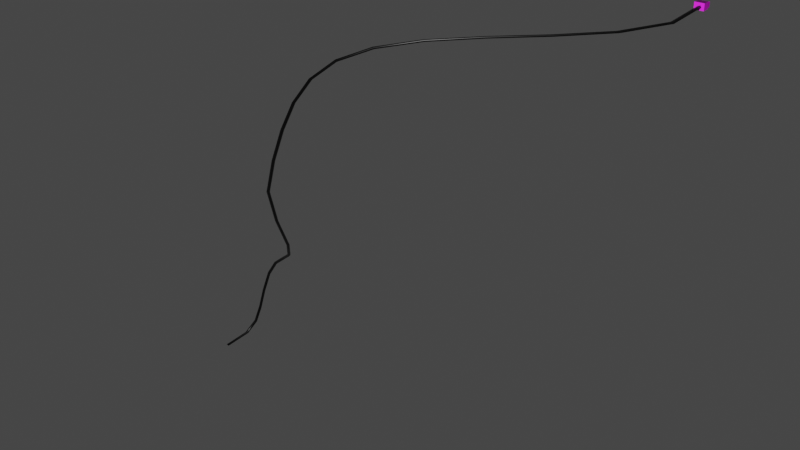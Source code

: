 # Source: PROV3_2_.blend  (saved by Blender 3.0.42; exported with 4.5.12 LTS)
import bpy
from mathutils import Matrix  # noqa: F401  (used for matrix-valued properties, if any)

bpy.ops.wm.read_factory_settings(use_empty=True)
scene = bpy.context.scene
scene.name = 'Scene'

# ---- collections
col_collection = bpy.data.collections.new('Collection'); scene.collection.children.link(col_collection)

# ---- images (referenced by path relative to the original .blend; pixels are not part of the script)
import os
ASSET_DIR = os.environ.get("B2B_ASSET_DIR", "")  # directory of the original .blend (textures are referenced by path, not embedded)
HERE = os.path.dirname(os.path.abspath(__file__))  # packed textures are extracted next to this script under _unpacked/

def load_image(name, relpath, width, height, colorspace="sRGB"):
    """Load a texture the original file referenced (path relative to the .blend, or extracted next to this script)."""
    p = next((c for c in (os.path.join(HERE, relpath), os.path.join(ASSET_DIR, relpath)) if relpath and os.path.exists(c)), "")
    if p:
        img = bpy.data.images.load(p, check_existing=True)
        img.name = name
    else:  # same state as the original file: an image datablock whose file is absent (Cycles renders it pink)
        img = bpy.data.images.new(name, width, height)
        img.source = "FILE"
        img.filepath = "//" + (relpath or name)
    img.colorspace_settings.name = colorspace
    return img
img_lp_material_albedotransparency_png = load_image('lp_Material_AlbedoTransparency.png', 'lp_Material_AlbedoTransparency.png', 1024, 1024, 'sRGB')
img_lp_material_normal_png = load_image('lp_Material_Normal.png', 'lp_Material_Normal.png', 1024, 1024, 'Non-Color')
img_lp_material_metallicsmoothness_png = load_image('lp_Material_MetallicSmoothness.png', 'lp_Material_MetallicSmoothness.png', 1024, 1024, 'Non-Color')

# ---- materials (node trees are filled in below, after node groups)
mat_material_001 = bpy.data.materials.new('Material.001')
mat_material_001.use_transparent_shadow = False
mat_material_001.roughness = 0.5
mat_layar = bpy.data.materials.new('layar')
mat_layar.use_transparent_shadow = False
mat_layar.diffuse_color = (0.0, 0.0, 0.0, 1.0)
mat_layar.roughness = 0.3899

# ---- material node trees
mat_material_001.use_nodes = True; mat_material_001.node_tree.nodes.clear()
_N = mat_material_001.node_tree.nodes; _L = mat_material_001.node_tree.links
n0 = _N.new('ShaderNodeBsdfPrincipled'); n0.name = 'Principled BSDF'; n0.location = (10, 300)
n0.distribution = 'GGX'
n0.subsurface_method = 'RANDOM_WALK_SKIN'
n0.inputs[3].default_value = 1.45
n0.inputs[27].default_value = (0.0, 0.0, 0.0, 1.0)
n0.inputs[28].default_value = 1.0
n1 = _N.new('ShaderNodeOutputMaterial'); n1.name = 'Material Output'; n1.location = (300, 300)
n2 = _N.new('ShaderNodeNormalMap'); n2.name = 'Normal Map'; n2.location = (-300, -300)
n2.label = 'Normal/Map'
n3 = _N.new('ShaderNodeTexImage'); n3.name = 'Image Texture'; n3.location = (-300, 600)
n3.image = img_lp_material_albedotransparency_png
n4 = _N.new('ShaderNodeTexImage'); n4.name = 'Image Texture.001'; n4.location = (-600, -900)
n4.image = img_lp_material_normal_png
n5 = _N.new('ShaderNodeTexImage'); n5.name = 'Image Texture.002'; n5.location = (-300, 300)
n5.image = img_lp_material_metallicsmoothness_png
_L.new(n0.outputs[0], n1.inputs[0])
_L.new(n2.outputs[0], n0.inputs[5])
_L.new(n3.outputs[0], n0.inputs[0])
_L.new(n4.outputs[0], n2.inputs[1])
_L.new(n5.outputs[0], n0.inputs[1])
n1.is_active_output = True
mat_layar.use_nodes = True; mat_layar.node_tree.nodes.clear()
_N = mat_layar.node_tree.nodes; _L = mat_layar.node_tree.links
n0 = _N.new('ShaderNodeBsdfPrincipled'); n0.name = 'Principled BSDF'; n0.location = (10, 300)
n0.distribution = 'GGX'
n0.subsurface_method = 'RANDOM_WALK_SKIN'
n0.inputs[0].default_value = (0.0, 0.0, 0.0, 1.0)
n0.inputs[2].default_value = 0.3899
n0.inputs[3].default_value = 1.45
n0.inputs[27].default_value = (0.0, 0.0, 0.0, 1.0)
n0.inputs[28].default_value = 1.0
n1 = _N.new('ShaderNodeOutputMaterial'); n1.name = 'Material Output'; n1.location = (300, 300)
n2 = _N.new('ShaderNodeNormalMap'); n2.name = 'Normal Map'; n2.location = (-300, -300)
n2.label = 'Normal/Map'
n2.inputs[0].default_value = 0.0
_L.new(n0.outputs[0], n1.inputs[0])
_L.new(n2.outputs[0], n0.inputs[5])
n1.is_active_output = True

# ---- world
world_world = bpy.data.worlds.new('World'); scene.world = world_world
world_world.use_nodes = True; world_world.node_tree.nodes.clear()
_N = world_world.node_tree.nodes; _L = world_world.node_tree.links
n0 = _N.new('ShaderNodeOutputWorld'); n0.name = 'World Output'; n0.location = (300, 300)
n1 = _N.new('ShaderNodeBackground'); n1.name = 'Background'; n1.location = (10, 300)
n1.inputs[0].default_value = (0.05088, 0.05088, 0.05088, 1.0)
_L.new(n1.outputs[0], n0.inputs[0])
n0.is_active_output = True
world_world.color = (0.05088, 0.05088, 0.05088)
world_world.use_sun_shadow = False
world_world.sun_shadow_jitter_overblur = 0.0

# ---- meshes
me_nurbspath_024 = bpy.data.meshes.new('NurbsPath.024')
me_nurbspath_024.from_pydata([(-0.676, -0.3549, -0.6788), (-0.673, -0.3542, -0.6811), (-0.676, -0.3553, -0.6833), (-0.679, -0.356, -0.6811), (-0.6772, -0.3081, -0.6768), (-0.6743, -0.3065, -0.6789), (-0.6772, -0.306, -0.6809), (-0.6802, -0.3077, -0.6788), (-0.6728, -0.2897, -0.6594), (-0.6696, -0.2871, -0.6606), (-0.672, -0.285, -0.6611), (-0.6753, -0.2876, -0.6599), (-0.661, -0.2876, -0.6268), (-0.6575, -0.2848, -0.6274), (-0.6595, -0.2824, -0.6266), (-0.663, -0.2852, -0.626), (-0.6408, -0.2938, -0.5801), (-0.6374, -0.291, -0.5806), (-0.6392, -0.2887, -0.5795), (-0.6427, -0.2914, -0.579), (-0.6156, -0.3021, -0.5324), (-0.6121, -0.2995, -0.5332), (-0.6139, -0.2971, -0.5321), (-0.6174, -0.2998, -0.5313), (-0.5876, -0.3112, -0.4977), (-0.5841, -0.3087, -0.4987), (-0.5858, -0.3062, -0.4975), (-0.5892, -0.3087, -0.4965), (-0.5569, -0.3217, -0.4732), (-0.5535, -0.3196, -0.4744), (-0.5549, -0.3168, -0.4733), (-0.5583, -0.3189, -0.472), (-0.5264, -0.3366, -0.4493), (-0.523, -0.335, -0.4506), (-0.5241, -0.332, -0.4495), (-0.5275, -0.3337, -0.4482), (-0.5017, -0.3613, -0.4118), (-0.4983, -0.3603, -0.413), (-0.499, -0.3571, -0.412), (-0.5025, -0.3582, -0.4108), (-0.4867, -0.3974, -0.349), (-0.4831, -0.3969, -0.3501), (-0.4835, -0.3936, -0.3492), (-0.4872, -0.3941, -0.3481), (-0.4679, -0.4293, -0.2806), (-0.4639, -0.4288, -0.2816), (-0.4643, -0.4257, -0.2808), (-0.4683, -0.4261, -0.2797), (-0.4354, -0.4453, -0.2143), (-0.4312, -0.4448, -0.2153), (-0.4317, -0.4417, -0.2146), (-0.4359, -0.4422, -0.2135), (-0.4025, -0.4561, -0.1544), (-0.3983, -0.4554, -0.1556), (-0.3989, -0.4523, -0.1549), (-0.4031, -0.4529, -0.1538), (-0.371, -0.4614, -0.1034), (-0.367, -0.4608, -0.1048), (-0.3678, -0.4577, -0.1044), (-0.3718, -0.4583, -0.1031), (-0.3385, -0.4593, -0.062), (-0.3349, -0.4587, -0.06387), (-0.336, -0.4556, -0.06398), (-0.3396, -0.4562, -0.06211), (-0.3014, -0.4469, -0.03079), (-0.2985, -0.4466, -0.03327), (-0.3003, -0.4437, -0.03392), (-0.3031, -0.444, -0.03144), (-0.2565, -0.4216, -0.01003), (-0.2545, -0.4218, -0.01289), (-0.257, -0.4193, -0.0139), (-0.2591, -0.4192, -0.01104), (-0.2035, -0.3822, 0.001081), (-0.2019, -0.3826, -0.001894), (-0.205, -0.3806, -0.003037), (-0.2065, -0.3801, -6.187e-05), (-0.1444, -0.3281, 0.004356), (-0.143, -0.3288, 0.001366), (-0.1465, -0.327, 0.0001935), (-0.1478, -0.3264, 0.003184), (-0.08449, -0.2602, 0.002391), (-0.08311, -0.2608, -0.0005993), (-0.08684, -0.2594, -0.001768), (-0.08822, -0.2588, 0.001222), (-0.03201, -0.1803, -0.001434), (-0.03052, -0.1808, -0.00443), (-0.03451, -0.1798, -0.005584), (-0.036, -0.1793, -0.002588), (0.00167, -0.0915, -0.002912), (0.003294, -0.09158, -0.00591), (-0.0008899, -0.09116, -0.007062), (-0.002514, -0.09108, -0.004065), (0.002123, 0.001881, 0.002996), (0.003735, 0.00243, 4.512e-05), (-0.0004336, 0.002092, -0.001163), (-0.002045, 0.001543, 0.001788), (-0.0079, -0.01141, -0.00529), (-0.0079, -0.01141, 0.006019), (-0.006241, 0.001268, -0.004422), (-0.006241, 0.001269, 0.003694), (0.007903, -0.01141, -0.00529), (0.007903, -0.01141, 0.006018), (0.006243, 0.001269, -0.004422), (0.006243, 0.001269, 0.003694), (-0.0079, 0.001269, 0.006018), (-0.0079, 0.001268, -0.00529), (0.007903, 0.001269, -0.00529), (0.007903, 0.001269, 0.006018), (-0.006241, 0.009517, 0.003694), (-0.006241, 0.009517, -0.004422), (0.006243, 0.009517, -0.004423), (0.006243, 0.009518, 0.003693)], [], [(0, 4, 7, 3), (1, 5, 4, 0), (2, 6, 5, 1), (3, 7, 6, 2), (4, 8, 11, 7), (5, 9, 8, 4), (6, 10, 9, 5), (7, 11, 10, 6), (8, 12, 15, 11), (9, 13, 12, 8), (10, 14, 13, 9), (11, 15, 14, 10), (12, 16, 19, 15), (13, 17, 16, 12), (14, 18, 17, 13), (15, 19, 18, 14), (16, 20, 23, 19), (17, 21, 20, 16), (18, 22, 21, 17), (19, 23, 22, 18), (20, 24, 27, 23), (21, 25, 24, 20), (22, 26, 25, 21), (23, 27, 26, 22), (24, 28, 31, 27), (25, 29, 28, 24), (26, 30, 29, 25), (27, 31, 30, 26), (28, 32, 35, 31), (29, 33, 32, 28), (30, 34, 33, 29), (31, 35, 34, 30), (32, 36, 39, 35), (33, 37, 36, 32), (34, 38, 37, 33), (35, 39, 38, 34), (36, 40, 43, 39), (37, 41, 40, 36), (38, 42, 41, 37), (39, 43, 42, 38), (40, 44, 47, 43), (41, 45, 44, 40), (42, 46, 45, 41), (43, 47, 46, 42), (44, 48, 51, 47), (45, 49, 48, 44), (46, 50, 49, 45), (47, 51, 50, 46), (48, 52, 55, 51), (49, 53, 52, 48), (50, 54, 53, 49), (51, 55, 54, 50), (52, 56, 59, 55), (53, 57, 56, 52), (54, 58, 57, 53), (55, 59, 58, 54), (56, 60, 63, 59), (57, 61, 60, 56), (58, 62, 61, 57), (59, 63, 62, 58), (60, 64, 67, 63), (61, 65, 64, 60), (62, 66, 65, 61), (63, 67, 66, 62), (64, 68, 71, 67), (65, 69, 68, 64), (66, 70, 69, 65), (67, 71, 70, 66), (68, 72, 75, 71), (69, 73, 72, 68), (70, 74, 73, 69), (71, 75, 74, 70), (72, 76, 79, 75), (73, 77, 76, 72), (74, 78, 77, 73), (75, 79, 78, 74), (76, 80, 83, 79), (77, 81, 80, 76), (78, 82, 81, 77), (79, 83, 82, 78), (80, 84, 87, 83), (81, 85, 84, 80), (82, 86, 85, 81), (83, 87, 86, 82), (84, 88, 91, 87), (85, 89, 88, 84), (86, 90, 89, 85), (87, 91, 90, 86), (88, 92, 95, 91), (89, 93, 92, 88), (90, 94, 93, 89), (91, 95, 94, 90), (96, 97, 104, 105), (99, 103, 111, 108), (106, 107, 101, 100), (100, 101, 97, 96), (105, 106, 100, 96), (107, 104, 97, 101), (99, 98, 105, 104), (98, 102, 106, 105), (103, 99, 104, 107), (102, 103, 107, 106), (109, 108, 111, 110), (98, 99, 108, 109), (103, 102, 110, 111), (102, 98, 109, 110)])
me_nurbspath_024.polygons.foreach_set('use_smooth', [1, 1, 1, 1, 1, 1, 1, 1, 1, 1, 1, 1, 1, 1, 1, 1, 1, 1, 1, 1, 1, 1, 1, 1, 1, 1, 1, 1, 1, 1, 1, 1, 1, 1, 1, 1, 1, 1, 1, 1, 1, 1, 1, 1, 1, 1, 1, 1, 1, 1, 1, 1, 1, 1, 1, 1, 1, 1, 1, 1, 1, 1, 1, 1, 1, 1, 1, 1, 1, 1, 1, 1, 1, 1, 1, 1, 1, 1, 1, 1, 1, 1, 1, 1, 1, 1, 1, 1, 1, 1, 1, 1, 0, 0, 0, 0, 0, 0, 0, 0, 0, 0, 0, 0, 0, 0])
me_nurbspath_024.polygons.foreach_set('material_index', [1, 1, 1, 1, 1, 1, 1, 1, 1, 1, 1, 1, 1, 1, 1, 1, 1, 1, 1, 1, 1, 1, 1, 1, 1, 1, 1, 1, 1, 1, 1, 1, 1, 1, 1, 1, 1, 1, 1, 1, 1, 1, 1, 1, 1, 1, 1, 1, 1, 1, 1, 1, 1, 1, 1, 1, 1, 1, 1, 1, 1, 1, 1, 1, 1, 1, 1, 1, 1, 1, 1, 1, 1, 1, 1, 1, 1, 1, 1, 1, 1, 1, 1, 1, 1, 1, 1, 1, 1, 1, 1, 1, 0, 0, 0, 0, 0, 0, 0, 0, 0, 0, 0, 0, 0, 0])
_uv = me_nurbspath_024.uv_layers.new(name='UVMap')
_uv.uv.foreach_set('vector', [0.0, 1.0, 0.04348, 1.0, 0.04348, 0.75, 0.0, 0.75, 0.0, 0.25, 0.04348, 0.25, 0.04348, 0.0, 0.0, 0.0, 0.0, 0.5, 0.04348, 0.5, 0.04348, 0.25, 0.0, 0.25, 0.0, 0.75, 0.04348, 0.75, 0.04348, 0.5, 0.0, 0.5, 0.04348, 1.0, 0.08696, 1.0, 0.08696, 0.75, 0.04348, 0.75, 0.04348, 0.25, 0.08696, 0.25, 0.08696, 0.0, 0.04348, 0.0, 0.04348, 0.5, 0.08696, 0.5, 0.08696, 0.25, 0.04348, 0.25, 0.04348, 0.75, 0.08696, 0.75, 0.08696, 0.5, 0.04348, 0.5, 0.08696, 1.0, 0.1304, 1.0, 0.1304, 0.75, 0.08696, 0.75, 0.08696, 0.25, 0.1304, 0.25, 0.1304, 0.0, 0.08696, 0.0, 0.08696, 0.5, 0.1304, 0.5, 0.1304, 0.25, 0.08696, 0.25, 0.08696, 0.75, 0.1304, 0.75, 0.1304, 0.5, 0.08696, 0.5, 0.1304, 1.0, 0.1739, 1.0, 0.1739, 0.75, 0.1304, 0.75, 0.1304, 0.25, 0.1739, 0.25, 0.1739, 0.0, 0.1304, 0.0, 0.1304, 0.5, 0.1739, 0.5, 0.1739, 0.25, 0.1304, 0.25, 0.1304, 0.75, 0.1739, 0.75, 0.1739, 0.5, 0.1304, 0.5, 0.1739, 1.0, 0.2174, 1.0, 0.2174, 0.75, 0.1739, 0.75, 0.1739, 0.25, 0.2174, 0.25, 0.2174, 0.0, 0.1739, 0.0, 0.1739, 0.5, 0.2174, 0.5, 0.2174, 0.25, 0.1739, 0.25, 0.1739, 0.75, 0.2174, 0.75, 0.2174, 0.5, 0.1739, 0.5, 0.2174, 1.0, 0.2609, 1.0, 0.2609, 0.75, 0.2174, 0.75, 0.2174, 0.25, 0.2609, 0.25, 0.2609, 0.0, 0.2174, 0.0, 0.2174, 0.5, 0.2609, 0.5, 0.2609, 0.25, 0.2174, 0.25, 0.2174, 0.75, 0.2609, 0.75, 0.2609, 0.5, 0.2174, 0.5, 0.2609, 1.0, 0.3043, 1.0, 0.3043, 0.75, 0.2609, 0.75, 0.2609, 0.25, 0.3043, 0.25, 0.3043, 0.0, 0.2609, 0.0, 0.2609, 0.5, 0.3043, 0.5, 0.3043, 0.25, 0.2609, 0.25, 0.2609, 0.75, 0.3043, 0.75, 0.3043, 0.5, 0.2609, 0.5, 0.3043, 1.0, 0.3478, 1.0, 0.3478, 0.75, 0.3043, 0.75, 0.3043, 0.25, 0.3478, 0.25, 0.3478, 0.0, 0.3043, 0.0, 0.3043, 0.5, 0.3478, 0.5, 0.3478, 0.25, 0.3043, 0.25, 0.3043, 0.75, 0.3478, 0.75, 0.3478, 0.5, 0.3043, 0.5, 0.3478, 1.0, 0.3913, 1.0, 0.3913, 0.75, 0.3478, 0.75, 0.3478, 0.25, 0.3913, 0.25, 0.3913, 0.0, 0.3478, 0.0, 0.3478, 0.5, 0.3913, 0.5, 0.3913, 0.25, 0.3478, 0.25, 0.3478, 0.75, 0.3913, 0.75, 0.3913, 0.5, 0.3478, 0.5, 0.3913, 1.0, 0.4348, 1.0, 0.4348, 0.75, 0.3913, 0.75, 0.3913, 0.25, 0.4348, 0.25, 0.4348, 0.0, 0.3913, 0.0, 0.3913, 0.5, 0.4348, 0.5, 0.4348, 0.25, 0.3913, 0.25, 0.3913, 0.75, 0.4348, 0.75, 0.4348, 0.5, 0.3913, 0.5, 0.4348, 1.0, 0.4783, 1.0, 0.4783, 0.75, 0.4348, 0.75, 0.4348, 0.25, 0.4783, 0.25, 0.4783, 0.0, 0.4348, 0.0, 0.4348, 0.5, 0.4783, 0.5, 0.4783, 0.25, 0.4348, 0.25, 0.4348, 0.75, 0.4783, 0.75, 0.4783, 0.5, 0.4348, 0.5, 0.4783, 1.0, 0.5217, 1.0, 0.5217, 0.75, 0.4783, 0.75, 0.4783, 0.25, 0.5217, 0.25, 0.5217, 0.0, 0.4783, 0.0, 0.4783, 0.5, 0.5217, 0.5, 0.5217, 0.25, 0.4783, 0.25, 0.4783, 0.75, 0.5217, 0.75, 0.5217, 0.5, 0.4783, 0.5, 0.5217, 1.0, 0.5652, 1.0, 0.5652, 0.75, 0.5217, 0.75, 0.5217, 0.25, 0.5652, 0.25, 0.5652, 0.0, 0.5217, 0.0, 0.5217, 0.5, 0.5652, 0.5, 0.5652, 0.25, 0.5217, 0.25, 0.5217, 0.75, 0.5652, 0.75, 0.5652, 0.5, 0.5217, 0.5, 0.5652, 1.0, 0.6087, 1.0, 0.6087, 0.75, 0.5652, 0.75, 0.5652, 0.25, 0.6087, 0.25, 0.6087, 0.0, 0.5652, 0.0, 0.5652, 0.5, 0.6087, 0.5, 0.6087, 0.25, 0.5652, 0.25, 0.5652, 0.75, 0.6087, 0.75, 0.6087, 0.5, 0.5652, 0.5, 0.6087, 1.0, 0.6522, 1.0, 0.6522, 0.75, 0.6087, 0.75, 0.6087, 0.25, 0.6522, 0.25, 0.6522, 0.0, 0.6087, 0.0, 0.6087, 0.5, 0.6522, 0.5, 0.6522, 0.25, 0.6087, 0.25, 0.6087, 0.75, 0.6522, 0.75, 0.6522, 0.5, 0.6087, 0.5, 0.6522, 1.0, 0.6957, 1.0, 0.6957, 0.75, 0.6522, 0.75, 0.6522, 0.25, 0.6957, 0.25, 0.6957, 0.0, 0.6522, 0.0, 0.6522, 0.5, 0.6957, 0.5, 0.6957, 0.25, 0.6522, 0.25, 0.6522, 0.75, 0.6957, 0.75, 0.6957, 0.5, 0.6522, 0.5, 0.6957, 1.0, 0.7391, 1.0, 0.7391, 0.75, 0.6957, 0.75, 0.6957, 0.25, 0.7391, 0.25, 0.7391, 0.0, 0.6957, 0.0, 0.6957, 0.5, 0.7391, 0.5, 0.7391, 0.25, 0.6957, 0.25, 0.6957, 0.75, 0.7391, 0.75, 0.7391, 0.5, 0.6957, 0.5, 0.7391, 1.0, 0.7826, 1.0, 0.7826, 0.75, 0.7391, 0.75, 0.7391, 0.25, 0.7826, 0.25, 0.7826, 0.0, 0.7391, 0.0, 0.7391, 0.5, 0.7826, 0.5, 0.7826, 0.25, 0.7391, 0.25, 0.7391, 0.75, 0.7826, 0.75, 0.7826, 0.5, 0.7391, 0.5, 0.7826, 1.0, 0.8261, 1.0, 0.8261, 0.75, 0.7826, 0.75, 0.7826, 0.25, 0.8261, 0.25, 0.8261, 0.0, 0.7826, 0.0, 0.7826, 0.5, 0.8261, 0.5, 0.8261, 0.25, 0.7826, 0.25, 0.7826, 0.75, 0.8261, 0.75, 0.8261, 0.5, 0.7826, 0.5, 0.8261, 1.0, 0.8696, 1.0, 0.8696, 0.75, 0.8261, 0.75, 0.8261, 0.25, 0.8696, 0.25, 0.8696, 0.0, 0.8261, 0.0, 0.8261, 0.5, 0.8696, 0.5, 0.8696, 0.25, 0.8261, 0.25, 0.8261, 0.75, 0.8696, 0.75, 0.8696, 0.5, 0.8261, 0.5, 0.8696, 1.0, 0.913, 1.0, 0.913, 0.75, 0.8696, 0.75, 0.8696, 0.25, 0.913, 0.25, 0.913, 0.0, 0.8696, 0.0, 0.8696, 0.5, 0.913, 0.5, 0.913, 0.25, 0.8696, 0.25, 0.8696, 0.75, 0.913, 0.75, 0.913, 0.5, 0.8696, 0.5, 0.913, 1.0, 0.9565, 1.0, 0.9565, 0.75, 0.913, 0.75, 0.913, 0.25, 0.9565, 0.25, 0.9565, 0.0, 0.913, 0.0, 0.913, 0.5, 0.9565, 0.5, 0.9565, 0.25, 0.913, 0.25, 0.913, 0.75, 0.9565, 0.75, 0.9565, 0.5, 0.913, 0.5, 0.9565, 1.0, 1.0, 1.0, 1.0, 0.75, 0.9565, 0.75, 0.9565, 0.25, 1.0, 0.25, 1.0, 0.0, 0.9565, 0.0, 0.9565, 0.5, 1.0, 0.5, 1.0, 0.25, 0.9565, 0.25, 0.9565, 0.75, 1.0, 0.75, 1.0, 0.5, 0.9565, 0.5, 0.06068, 0.7661, 0.1171, 0.7661, 0.1171, 0.8225, 0.06068, 0.8225, 0.8036, 0.06689, 0.8036, 0.1063, 0.7711, 0.1063, 0.7711, 0.06689, 0.06068, 0.8789, 0.1171, 0.8789, 0.1171, 0.9353, 0.06068, 0.9353, 0.06068, 0.9353, 0.1171, 0.9353, 0.1171, 0.9917, 0.06068, 0.9917, 0.004299, 0.8789, 0.06068, 0.8789, 0.06068, 0.9353, 0.004299, 0.9353, 0.1171, 0.8789, 0.1734, 0.8789, 0.1734, 0.9353, 0.1171, 0.9353, 0.1068, 0.8284, 0.07094, 0.8284, 0.06068, 0.8225, 0.1171, 0.8225, 0.07094, 0.8284, 0.07094, 0.873, 0.06068, 0.8789, 0.06068, 0.8225, 0.1068, 0.873, 0.1068, 0.8284, 0.1171, 0.8225, 0.1171, 0.8789, 0.07094, 0.873, 0.1068, 0.873, 0.1171, 0.8789, 0.06068, 0.8789, 0.7387, 0.1063, 0.757, 0.1063, 0.757, 0.1457, 0.7387, 0.1457, 0.7935, 0.1387, 0.7752, 0.1387, 0.7752, 0.1063, 0.7935, 0.1063, 0.757, 0.1063, 0.7752, 0.1063, 0.7752, 0.1387, 0.757, 0.1387, 0.7711, 0.06689, 0.7711, 0.1063, 0.7387, 0.1063, 0.7387, 0.06689])
me_nurbspath_024.materials.append(mat_material_001)
me_nurbspath_024.materials.append(mat_layar)
me_nurbspath_024.use_remesh_fix_poles = True
me_nurbspath_024.use_remesh_preserve_attributes = False
me_nurbspath_024.update()
arm_armature_011 = bpy.data.armatures.new('Armature.011')  # bones are not reproduced

# ---- objects
ob_armature_006 = bpy.data.objects.new('Armature.006', arm_armature_011)
ob_empty_014 = bpy.data.objects.new('Empty.014', None)
ob_nurbspath_020 = bpy.data.objects.new('NurbsPath.020', me_nurbspath_024)

# ---- transforms, parenting, visibility, modifiers, constraints
ob_armature_006.location = (17.05, -12.31, 0.8954)
ob_empty_014.location = (16.3, -12.59, 0.005082)
ob_empty_014.scale = (0.05529, 0.05529, 0.05529)
ob_empty_014.empty_display_type = 'SPHERE'
ob_empty_014.empty_display_size = 0.003057
ob_nurbspath_020.location = (17.05, -12.31, 0.8954)
_vg = ob_nurbspath_020.vertex_groups.new(name='Bone')
for _i, _w in zip([88, 89, 90, 91, 92, 93, 94, 95, 96, 97, 98, 99, 100, 101, 102, 103, 104, 105, 106, 107, 108, 109, 110, 111], [0.9998, 1.0, 1.0, 1.0, 1.0, 1.0, 1.0, 1.0, 0.9997, 0.9939, 1.0, 1.0, 0.9994, 0.9928, 1.0, 1.0, 0.9986, 0.9996, 0.9996, 0.9986, 0.985, 0.9823, 0.9822, 0.985]): _vg.add([_i], _w, 'REPLACE')
_vg = ob_nurbspath_020.vertex_groups.new(name='Bone.001')
for _i, _w in zip([84, 85, 86, 87, 88, 89, 90, 91], [1.0, 1.0, 1.0, 1.0, 0.9998, 1.0, 1.0, 1.0]): _vg.add([_i], _w, 'REPLACE')
_vg = ob_nurbspath_020.vertex_groups.new(name='Bone.002')
_vg.add([80, 81, 82, 83, 84, 85, 86, 87], 1.0, 'REPLACE')
_vg = ob_nurbspath_020.vertex_groups.new(name='Bone.003')
_vg.add([72, 73, 74, 75, 76, 77, 78, 79, 80, 81, 82, 83], 1.0, 'REPLACE')
_vg = ob_nurbspath_020.vertex_groups.new(name='Bone.004')
for _i, _w in zip([68, 69, 70, 71, 72, 73, 74, 75], [0.9675, 0.9891, 1.0, 0.9848, 1.0, 1.0, 1.0, 1.0]): _vg.add([_i], _w, 'REPLACE')
_vg = ob_nurbspath_020.vertex_groups.new(name='Bone.005')
for _i, _w in zip([64, 65, 66, 67, 68, 69, 70, 71], [1.0, 0.9979, 0.9848, 0.9966, 0.9513, 0.9762, 1.0, 0.9788]): _vg.add([_i], _w, 'REPLACE')
_vg = ob_nurbspath_020.vertex_groups.new(name='Bone.006')
for _i, _w in zip([60, 61, 62, 63, 64, 65, 66, 67], [1.0, 1.0, 1.0, 1.0, 1.0, 0.993, 0.9765, 0.9974]): _vg.add([_i], _w, 'REPLACE')
_vg = ob_nurbspath_020.vertex_groups.new(name='Bone.007')
_vg.add([52, 53, 54, 55, 56, 57, 58, 59, 60, 61, 62, 63], 1.0, 'REPLACE')
_vg = ob_nurbspath_020.vertex_groups.new(name='Bone.008')
for _i, _w in zip([0, 1, 2, 3, 4, 5, 6, 7, 8, 9, 10, 11, 12, 13, 14, 15, 16, 17, 18, 19, 20, 21, 22, 23, 24, 25, 26, 27, 28, 29, 30, 31, 32, 33, 34, 35, 36, 37, 38, 39, 40, 41, 42, 43, 44, 45, 46, 47, 48, 49, 50, 51, 52, 53, 54, 55, 56, 57, 58, 59, 60, 61, 62, 63, 64, 65, 66, 67], [0.5462, 0.5395, 0.5118, 0.5184, 0.6235, 0.6175, 0.5956, 0.6014, 0.7425, 0.7418, 0.7321, 0.7327, 0.9093, 0.911, 0.9097, 0.908, 1.0, 1.0, 1.0, 1.0, 1.0, 1.0, 1.0, 1.0, 1.0, 1.0, 1.0, 1.0, 1.0, 1.0, 1.0, 1.0, 1.0, 1.0, 1.0, 1.0, 1.0, 1.0, 1.0, 1.0, 1.0, 1.0, 1.0, 1.0, 1.0, 1.0, 1.0, 1.0, 1.0, 1.0, 1.0, 1.0, 1.0, 1.0, 1.0, 1.0, 0.9133, 0.9097, 0.9108, 0.9142, 0.6292, 0.6251, 0.6308, 0.6347, 0.1993, 0.1998, 0.2153, 0.2146]): _vg.add([_i], _w, 'REPLACE')
_vg = ob_nurbspath_020.vertex_groups.new(name='Bone.009')
for _i, _w in zip([0, 1, 2, 3, 4, 5, 6, 7, 8, 9, 10, 11, 12, 13, 14, 15, 16, 17, 18, 19, 20, 21, 22, 23, 24, 25, 26, 27], [0.5039, 0.5115, 0.4805, 0.4697, 1.0, 1.0, 1.0, 1.0, 1.0, 1.0, 0.9987, 1.0, 1.0, 1.0, 1.0, 1.0, 1.0, 1.0, 1.0, 1.0, 1.0, 1.0, 1.0, 1.0, 0.3754, 0.3452, 0.352, 0.3818]): _vg.add([_i], _w, 'REPLACE')
_m = ob_nurbspath_020.modifiers.new('Armature', 'ARMATURE')
_m.object = ob_armature_006

# ---- collection membership
col_collection.objects.link(ob_armature_006)
col_collection.objects.link(ob_empty_014)
col_collection.objects.link(ob_nurbspath_020)

# ---- scene / render settings (as saved in the file)
scene.frame_start = 1; scene.frame_end = 250; scene.frame_set(1)
scene.render.engine = 'BLENDER_EEVEE_NEXT'
scene.cycles.sampling_pattern = 'TABULATED_SOBOL'
scene.cycles.use_light_tree = False
scene.view_settings.view_transform = 'Filmic'
bpy.context.view_layer.update()

# ---- added for rendering (the .blend has no active camera and no usable light): camera, sun
cam_auto = bpy.data.cameras.new('AutoCamera')
cam_auto.lens = 50.0
cam_auto.sensor_width = 36.0
cam_auto.clip_end = 1000.0
ob_auto_camera = bpy.data.objects.new('AutoCamera', cam_auto)
scene.collection.objects.link(ob_auto_camera)
ob_auto_camera.location = (17.713, -13.78, 1.33844)
ob_auto_camera.rotation_euler = (1.09748, -7.21219e-08, 0.694738)
scene.camera = ob_auto_camera
light_auto_sun = bpy.data.lights.new('AutoSun', 'SUN')
light_auto_sun.energy = 3.0
light_auto_sun.angle = 0.0523599
ob_auto_sun = bpy.data.objects.new('AutoSun', light_auto_sun)
scene.collection.objects.link(ob_auto_sun)
ob_auto_sun.rotation_euler = (0.872665, 0.174533, 0.523599)
bpy.context.view_layer.update()
